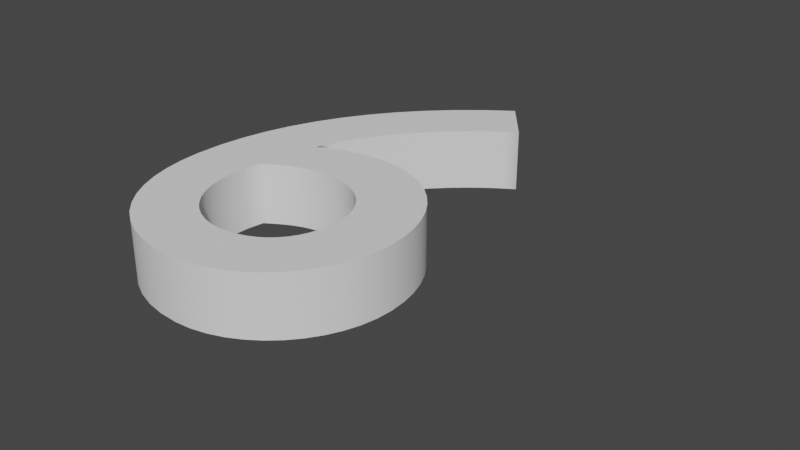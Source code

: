 # Source: 6.blend  (saved by Blender 2.93.20; exported with 4.5.12 LTS)
import bpy
from mathutils import Matrix  # noqa: F401  (used for matrix-valued properties, if any)

bpy.ops.wm.read_factory_settings(use_empty=True)
scene = bpy.context.scene
scene.name = 'Scene'

# ---- collections
col_collection = bpy.data.collections.new('Collection'); scene.collection.children.link(col_collection)

# ---- world
world_world = bpy.data.worlds.new('World'); scene.world = world_world
world_world.use_nodes = True; world_world.node_tree.nodes.clear()
_N = world_world.node_tree.nodes; _L = world_world.node_tree.links
n0 = _N.new('ShaderNodeOutputWorld'); n0.name = 'World Output'; n0.location = (300, 300)
n1 = _N.new('ShaderNodeBackground'); n1.name = 'Background'; n1.location = (10, 300)
n1.inputs[0].default_value = (0.05088, 0.05088, 0.05088, 1.0)
_L.new(n1.outputs[0], n0.inputs[0])
n0.is_active_output = True
world_world.color = (0.05088, 0.05088, 0.05088)
world_world.use_sun_shadow = False
world_world.sun_shadow_jitter_overblur = 0.0

# ---- curves / text
txt_1 = bpy.data.curves.new('1', 'FONT')
txt_1.dimensions = '2D'
txt_1.body = '6'
txt_1.extrude = 0.05
txt_1.offset_x = -0.1824
txt_1.offset_y = -0.2367

# ---- objects
ob_text = bpy.data.objects.new('Text', txt_1)

# ---- transforms, parenting, visibility, modifiers, constraints
ob_text.location = (0.0, 0.0, -0.0009436)

# ---- collection membership
col_collection.objects.link(ob_text)

# ---- scene / render settings (as saved in the file)
scene.frame_start = 1; scene.frame_end = 250; scene.frame_set(1)
scene.render.engine = 'BLENDER_EEVEE_NEXT'
scene.cycles.use_denoising = False
scene.cycles.samples = 128
scene.cycles.sampling_pattern = 'TABULATED_SOBOL'
scene.cycles.use_adaptive_sampling = False
scene.cycles.use_light_tree = False
scene.view_settings.view_transform = 'Filmic'
bpy.context.view_layer.update()

# ---- added for rendering (the .blend has no active camera and no usable light): camera, sun
cam_auto = bpy.data.cameras.new('AutoCamera')
cam_auto.lens = 50.0
cam_auto.sensor_width = 36.0
cam_auto.clip_end = 1000.0
ob_auto_camera = bpy.data.objects.new('AutoCamera', cam_auto)
scene.collection.objects.link(ob_auto_camera)
ob_auto_camera.location = (1.1048, -1.01139, 0.728838)
ob_auto_camera.rotation_euler = (1.09748, -7.21219e-08, 0.694738)
scene.camera = ob_auto_camera
light_auto_sun = bpy.data.lights.new('AutoSun', 'SUN')
light_auto_sun.energy = 3.0
light_auto_sun.angle = 0.0523599
ob_auto_sun = bpy.data.objects.new('AutoSun', light_auto_sun)
scene.collection.objects.link(ob_auto_sun)
ob_auto_sun.rotation_euler = (0.872665, 0.174533, 0.523599)
bpy.context.view_layer.update()
